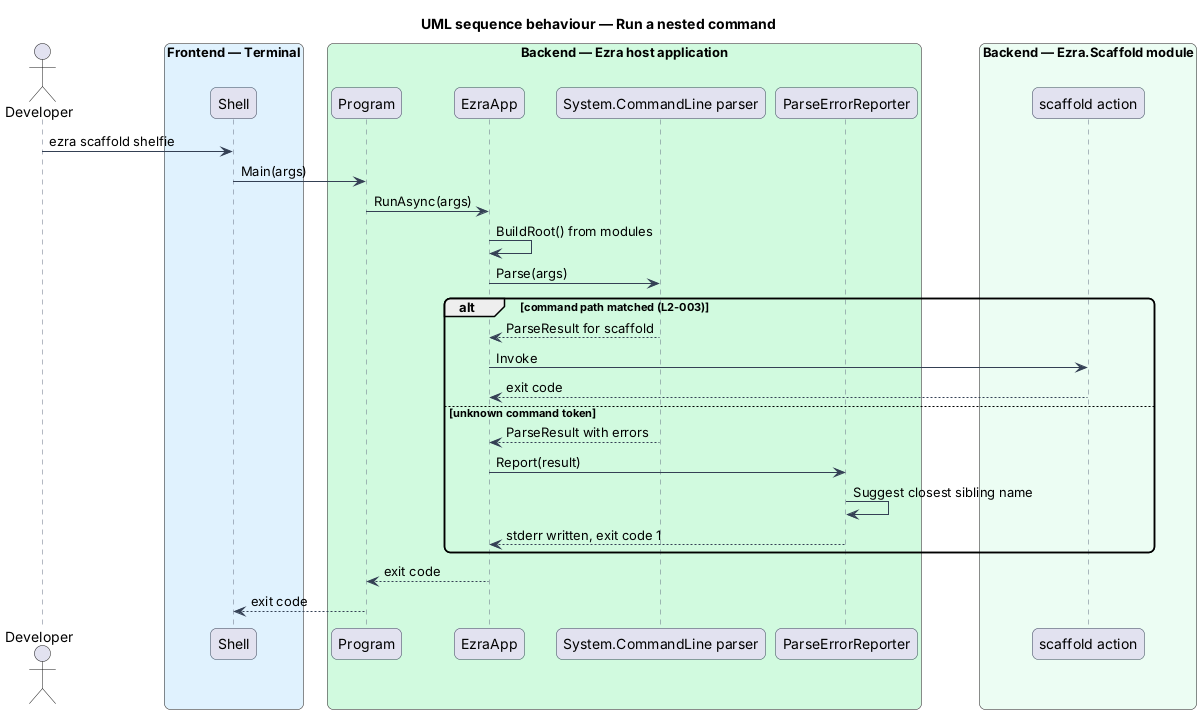

The diagram above was rendered by PlantUML. Its source (embedded in the PNG):
@startuml
title UML sequence behaviour — Run a nested command
skinparam backgroundColor #FFFFFF
skinparam shadowing false
skinparam roundcorner 12
skinparam defaultFontName Arial
skinparam ArrowColor #344054
skinparam sequence {
  ParticipantBorderColor #344054
  LifeLineBorderColor #667085
}
actor "Developer" as dev
box "Frontend — Terminal" #E0F2FE
  participant "Shell" as shell
end box
box "Backend — Ezra host application" #D1FADF
  participant "Program" as program
  participant "EzraApp" as app
  participant "System.CommandLine parser" as parser
  participant "ParseErrorReporter" as errors
end box
box "Backend — Ezra.Scaffold module" #ECFDF3
  participant "scaffold action" as action
end box
dev -> shell : ezra scaffold shelfie
shell -> program : Main(args)
program -> app : RunAsync(args)
app -> app : BuildRoot() from modules
app -> parser : Parse(args)
alt command path matched (L2-003)
  parser --> app : ParseResult for scaffold
  app -> action : Invoke
  action --> app : exit code
else unknown command token
  parser --> app : ParseResult with errors
  app -> errors : Report(result)
  errors -> errors : Suggest closest sibling name
  errors --> app : stderr written, exit code 1
end
app --> program : exit code
program --> shell : exit code
@enduml